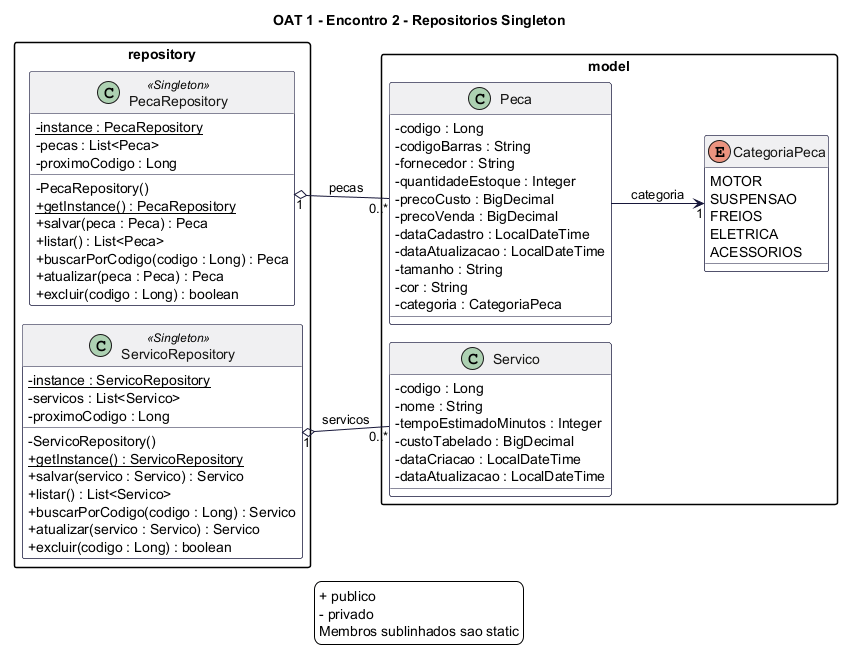

The diagram above was rendered by PlantUML. Its source (embedded in the PNG):
@startuml
!pragma layout smetana
title OAT 1 - Encontro 2 - Repositorios Singleton
left to right direction
skinparam backgroundColor white
skinparam shadowing false
skinparam classAttributeIconSize 0
skinparam packageStyle rectangle
skinparam class {
  BackgroundColor #FFFFFF
  BorderColor #17173A
  ArrowColor #17173A
  FontColor #111111
  HeaderBackgroundColor #F0F0F2
}

package "model" {
  enum CategoriaPeca {
    MOTOR
    SUSPENSAO
    FREIOS
    ELETRICA
    ACESSORIOS
  }

  class Peca {
    - codigo : Long
    - codigoBarras : String
    - fornecedor : String
    - quantidadeEstoque : Integer
    - precoCusto : BigDecimal
    - precoVenda : BigDecimal
    - dataCadastro : LocalDateTime
    - dataAtualizacao : LocalDateTime
    - tamanho : String
    - cor : String
    - categoria : CategoriaPeca
  }

  class Servico {
    - codigo : Long
    - nome : String
    - tempoEstimadoMinutos : Integer
    - custoTabelado : BigDecimal
    - dataCriacao : LocalDateTime
    - dataAtualizacao : LocalDateTime
  }
}

package "repository" {
  class PecaRepository <<Singleton>> {
    {static} - instance : PecaRepository
    - pecas : List<Peca>
    - proximoCodigo : Long
    - PecaRepository()
    {static} + getInstance() : PecaRepository
    + salvar(peca : Peca) : Peca
    + listar() : List<Peca>
    + buscarPorCodigo(codigo : Long) : Peca
    + atualizar(peca : Peca) : Peca
    + excluir(codigo : Long) : boolean
  }

  class ServicoRepository <<Singleton>> {
    {static} - instance : ServicoRepository
    - servicos : List<Servico>
    - proximoCodigo : Long
    - ServicoRepository()
    {static} + getInstance() : ServicoRepository
    + salvar(servico : Servico) : Servico
    + listar() : List<Servico>
    + buscarPorCodigo(codigo : Long) : Servico
    + atualizar(servico : Servico) : Servico
    + excluir(codigo : Long) : boolean
  }
}

Peca --> "1" CategoriaPeca : categoria
PecaRepository "1" o-- "0..*" Peca : pecas
ServicoRepository "1" o-- "0..*" Servico : servicos

legend bottom
  + publico
  - privado
  Membros sublinhados sao static
endlegend
@enduml